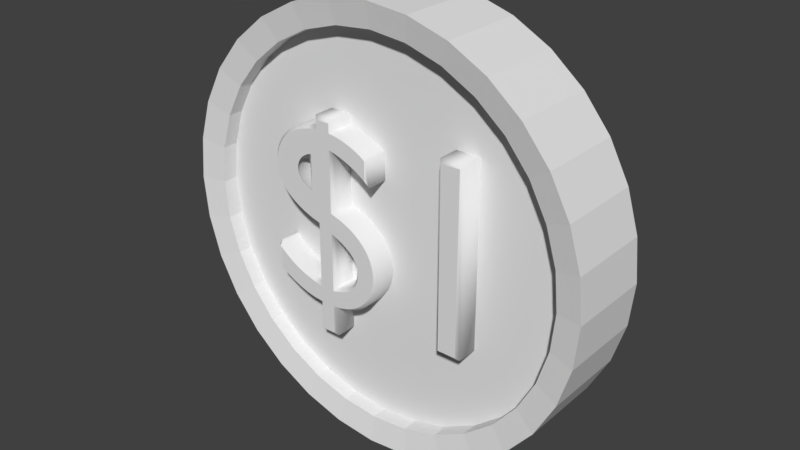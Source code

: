 # Source: coin2.blend  (saved by Blender 2.78.0; exported with 4.5.12 LTS)
import bpy
from mathutils import Matrix  # noqa: F401  (used for matrix-valued properties, if any)

bpy.ops.wm.read_factory_settings(use_empty=True)
scene = bpy.context.scene
scene.name = 'Scene'

# ---- collections
col_collection_1 = bpy.data.collections.new('Collection 1'); scene.collection.children.link(col_collection_1)

# ---- world
world_world = bpy.data.worlds.new('World'); scene.world = world_world
world_world.color = (0.05088, 0.05088, 0.05088)
world_world.use_sun_shadow = False
world_world.sun_shadow_jitter_overblur = 0.0
world_world.cycles.sampling_method = 'MANUAL'

# ---- meshes
me_cylinder = bpy.data.meshes.new('Cylinder')
me_cylinder.from_pydata([(0.0, 0.2, 1.0), (0.0, -0.2, 1.0), (0.1951, 0.2, 0.9808), (0.1951, -0.2, 0.9808), (0.3827, 0.2, 0.9239), (0.3827, -0.2, 0.9239), (0.5556, 0.2, 0.8315), (0.5556, -0.2, 0.8315), (0.7071, 0.2, 0.7071), (0.7071, -0.2, 0.7071), (0.8315, 0.2, 0.5556), (0.8315, -0.2, 0.5556), (0.9239, 0.2, 0.3827), (0.9239, -0.2, 0.3827), (0.9808, 0.2, 0.1951), (0.9808, -0.2, 0.1951), (1.0, 0.2, -1.788e-07), (1.0, -0.2, -2.384e-07), (0.9808, 0.2, -0.1951), (0.9808, -0.2, -0.1951), (0.9239, 0.2, -0.3827), (0.9239, -0.2, -0.3827), (0.8315, 0.2, -0.5556), (0.8315, -0.2, -0.5556), (0.7071, 0.2, -0.7071), (0.7071, -0.2, -0.7071), (0.5556, 0.2, -0.8315), (0.5556, -0.2, -0.8315), (0.3827, 0.2, -0.9239), (0.3827, -0.2, -0.9239), (0.1951, 0.2, -0.9808), (0.1951, -0.2, -0.9808), (-3.258e-07, 0.2, -1.0), (-3.258e-07, -0.2, -1.0), (-0.1951, 0.2, -0.9808), (-0.1951, -0.2, -0.9808), (-0.3827, 0.2, -0.9239), (-0.3827, -0.2, -0.9239), (-0.5556, 0.2, -0.8315), (-0.5556, -0.2, -0.8315), (-0.7071, 0.2, -0.7071), (-0.7071, -0.2, -0.7071), (-0.8315, 0.2, -0.5556), (-0.8315, -0.2, -0.5556), (-0.9239, 0.2, -0.3827), (-0.9239, -0.2, -0.3827), (-0.9808, 0.2, -0.1951), (-0.9808, -0.2, -0.1951), (-1.0, 0.2, 7.153e-07), (-1.0, -0.2, 5.96e-07), (-0.9808, 0.2, 0.1951), (-0.9808, -0.2, 0.1951), (-0.9239, 0.2, 0.3827), (-0.9239, -0.2, 0.3827), (-0.8315, 0.2, 0.5556), (-0.8315, -0.2, 0.5556), (-0.7071, 0.2, 0.7071), (-0.7071, -0.2, 0.7071), (-0.5556, 0.2, 0.8315), (-0.5556, -0.2, 0.8315), (-0.3827, 0.2, 0.9239), (-0.3827, -0.2, 0.9239), (-0.1951, 0.2, 0.9808), (-0.1951, -0.2, 0.9808), (-6.672e-10, 0.1766, 0.8832), (0.1723, 0.1766, 0.8663), (0.1723, -0.1766, 0.8663), (-6.672e-10, -0.1766, 0.8832), (0.338, 0.1766, 0.816), (0.338, -0.1766, 0.816), (0.4907, 0.1766, 0.7344), (0.4907, -0.1766, 0.7344), (0.6245, 0.1766, 0.6245), (0.6245, -0.1766, 0.6245), (0.7344, 0.1766, 0.4907), (0.7344, -0.1766, 0.4907), (0.816, 0.1766, 0.338), (0.816, -0.1766, 0.338), (0.8663, 0.1766, 0.1723), (0.8663, -0.1766, 0.1723), (0.8832, 0.1766, -1.498e-07), (0.8832, -0.1766, -2.025e-07), (0.8663, 0.1766, -0.1723), (0.8663, -0.1766, -0.1723), (0.816, 0.1766, -0.338), (0.816, -0.1766, -0.338), (0.7344, 0.1766, -0.4907), (0.7344, -0.1766, -0.4907), (0.6245, 0.1766, -0.6245), (0.6245, -0.1766, -0.6245), (0.4907, 0.1766, -0.7344), (0.4907, -0.1766, -0.7344), (0.338, 0.1766, -0.816), (0.338, -0.1766, -0.816), (0.1723, 0.1766, -0.8663), (0.1723, -0.1766, -0.8663), (-2.885e-07, 0.1766, -0.8832), (-2.885e-07, -0.1766, -0.8832), (-0.1723, 0.1766, -0.8663), (-0.1723, -0.1766, -0.8663), (-0.338, 0.1766, -0.816), (-0.338, -0.1766, -0.816), (-0.4907, 0.1766, -0.7344), (-0.4907, -0.1766, -0.7344), (-0.6245, 0.1766, -0.6245), (-0.6245, -0.1766, -0.6245), (-0.7344, 0.1766, -0.4907), (-0.7344, -0.1766, -0.4907), (-0.816, 0.1766, -0.338), (-0.816, -0.1766, -0.338), (-0.8663, 0.1766, -0.1723), (-0.8663, -0.1766, -0.1723), (-0.8832, 0.1766, 6.398e-07), (-0.8832, -0.1766, 5.345e-07), (-0.8663, 0.1766, 0.1723), (-0.8663, -0.1766, 0.1723), (-0.816, 0.1766, 0.338), (-0.816, -0.1766, 0.338), (-0.7344, 0.1766, 0.4907), (-0.7344, -0.1766, 0.4907), (-0.6245, 0.1766, 0.6245), (-0.6245, -0.1766, 0.6245), (-0.4907, 0.1766, 0.7344), (-0.4907, -0.1766, 0.7344), (-0.338, 0.1766, 0.816), (-0.338, -0.1766, 0.816), (-0.1723, 0.1766, 0.8663), (-0.1723, -0.1766, 0.8663), (-6.672e-10, 0.1046, 0.8832), (0.1723, 0.1046, 0.8663), (0.1723, -0.1046, 0.8663), (-6.672e-10, -0.1046, 0.8832), (0.338, 0.1046, 0.816), (0.338, -0.1046, 0.816), (0.4907, 0.1046, 0.7344), (0.4907, -0.1046, 0.7344), (0.6245, 0.1046, 0.6245), (0.6245, -0.1046, 0.6245), (0.7344, 0.1046, 0.4907), (0.7344, -0.1046, 0.4907), (0.816, 0.1046, 0.338), (0.816, -0.1046, 0.338), (0.8663, 0.1046, 0.1723), (0.8663, -0.1046, 0.1723), (0.8832, 0.1046, -1.498e-07), (0.8832, -0.1046, -2.025e-07), (0.8663, 0.1046, -0.1723), (0.8663, -0.1046, -0.1723), (0.816, 0.1046, -0.338), (0.816, -0.1046, -0.338), (0.7344, 0.1046, -0.4907), (0.7344, -0.1046, -0.4907), (0.6245, 0.1046, -0.6245), (0.6245, -0.1046, -0.6245), (0.4907, 0.1046, -0.7344), (0.4907, -0.1046, -0.7344), (0.338, 0.1046, -0.816), (0.338, -0.1046, -0.816), (0.1723, 0.1046, -0.8663), (0.1723, -0.1046, -0.8663), (-2.885e-07, 0.1046, -0.8832), (-2.885e-07, -0.1046, -0.8832), (-0.1723, 0.1046, -0.8663), (-0.1723, -0.1046, -0.8663), (-0.338, 0.1046, -0.816), (-0.338, -0.1046, -0.816), (-0.4907, 0.1046, -0.7344), (-0.4907, -0.1046, -0.7344), (-0.6245, 0.1046, -0.6245), (-0.6245, -0.1046, -0.6245), (-0.7344, 0.1046, -0.4907), (-0.7344, -0.1046, -0.4907), (-0.816, 0.1046, -0.338), (-0.816, -0.1046, -0.338), (-0.8663, 0.1046, -0.1723), (-0.8663, -0.1046, -0.1723), (-0.8832, 0.1046, 6.398e-07), (-0.8832, -0.1046, 5.345e-07), (-0.8663, 0.1046, 0.1723), (-0.8663, -0.1046, 0.1723), (-0.816, 0.1046, 0.338), (-0.816, -0.1046, 0.338), (-0.7344, 0.1046, 0.4907), (-0.7344, -0.1046, 0.4907), (-0.6245, 0.1046, 0.6245), (-0.6245, -0.1046, 0.6245), (-0.4907, 0.1046, 0.7344), (-0.4907, -0.1046, 0.7344), (-0.338, 0.1046, 0.816), (-0.338, -0.1046, 0.816), (-0.1723, 0.1046, 0.8663), (-0.1723, -0.1046, 0.8663)], [], [(0, 1, 3, 2), (2, 3, 5, 4), (4, 5, 7, 6), (6, 7, 9, 8), (8, 9, 11, 10), (10, 11, 13, 12), (12, 13, 15, 14), (14, 15, 17, 16), (16, 17, 19, 18), (18, 19, 21, 20), (20, 21, 23, 22), (22, 23, 25, 24), (24, 25, 27, 26), (26, 27, 29, 28), (28, 29, 31, 30), (30, 31, 33, 32), (32, 33, 35, 34), (34, 35, 37, 36), (36, 37, 39, 38), (38, 39, 41, 40), (40, 41, 43, 42), (42, 43, 45, 44), (44, 45, 47, 46), (46, 47, 49, 48), (48, 49, 51, 50), (50, 51, 53, 52), (52, 53, 55, 54), (54, 55, 57, 56), (56, 57, 59, 58), (58, 59, 61, 60), (12, 14, 78, 76), (60, 61, 63, 62), (62, 63, 1, 0), (49, 47, 111, 113), (118, 120, 184, 182), (66, 67, 131, 130), (30, 32, 96, 94), (15, 13, 77, 79), (48, 50, 114, 112), (33, 31, 95, 97), (51, 49, 113, 115), (14, 16, 80, 78), (32, 34, 98, 96), (17, 15, 79, 81), (50, 52, 116, 114), (35, 33, 97, 99), (53, 51, 115, 117), (16, 18, 82, 80), (34, 36, 100, 98), (19, 17, 81, 83), (0, 2, 65, 64), (52, 54, 118, 116), (37, 35, 99, 101), (3, 1, 67, 66), (55, 53, 117, 119), (18, 20, 84, 82), (36, 38, 102, 100), (21, 19, 83, 85), (54, 56, 120, 118), (39, 37, 101, 103), (2, 4, 68, 65), (57, 55, 119, 121), (20, 22, 86, 84), (5, 3, 66, 69), (38, 40, 104, 102), (23, 21, 85, 87), (56, 58, 122, 120), (41, 39, 103, 105), (4, 6, 70, 68), (59, 57, 121, 123), (22, 24, 88, 86), (7, 5, 69, 71), (40, 42, 106, 104), (25, 23, 87, 89), (58, 60, 124, 122), (43, 41, 105, 107), (6, 8, 72, 70), (61, 59, 123, 125), (24, 26, 90, 88), (9, 7, 71, 73), (42, 44, 108, 106), (27, 25, 89, 91), (60, 62, 126, 124), (45, 43, 107, 109), (8, 10, 74, 72), (63, 61, 125, 127), (26, 28, 92, 90), (11, 9, 73, 75), (44, 46, 110, 108), (29, 27, 91, 93), (62, 0, 64, 126), (47, 45, 109, 111), (10, 12, 76, 74), (1, 63, 127, 67), (28, 30, 94, 92), (13, 11, 75, 77), (46, 48, 112, 110), (31, 29, 93, 95), (130, 131, 191, 189, 187, 185, 183, 181, 179, 177, 175, 173, 171, 169, 167, 165, 163, 161, 159, 157, 155, 153, 151, 149, 147, 145, 143, 141, 139, 137, 135, 133), (128, 129, 132, 134, 136, 138, 140, 142, 144, 146, 148, 150, 152, 154, 156, 158, 160, 162, 164, 166, 168, 170, 172, 174, 176, 178, 180, 182, 184, 186, 188, 190), (92, 94, 158, 156), (65, 68, 132, 129), (121, 119, 183, 185), (95, 93, 157, 159), (69, 66, 130, 133), (120, 122, 186, 184), (94, 96, 160, 158), (68, 70, 134, 132), (123, 121, 185, 187), (97, 95, 159, 161), (71, 69, 133, 135), (122, 124, 188, 186), (96, 98, 162, 160), (70, 72, 136, 134), (125, 123, 187, 189), (99, 97, 161, 163), (73, 71, 135, 137), (124, 126, 190, 188), (98, 100, 164, 162), (72, 74, 138, 136), (127, 125, 189, 191), (101, 99, 163, 165), (75, 73, 137, 139), (126, 64, 128, 190), (100, 102, 166, 164), (74, 76, 140, 138), (67, 127, 191, 131), (103, 101, 165, 167), (77, 75, 139, 141), (102, 104, 168, 166), (76, 78, 142, 140), (105, 103, 167, 169), (79, 77, 141, 143), (104, 106, 170, 168), (78, 80, 144, 142), (107, 105, 169, 171), (81, 79, 143, 145), (106, 108, 172, 170), (80, 82, 146, 144), (109, 107, 171, 173), (83, 81, 145, 147), (108, 110, 174, 172), (82, 84, 148, 146), (111, 109, 173, 175), (85, 83, 147, 149), (110, 112, 176, 174), (84, 86, 150, 148), (113, 111, 175, 177), (87, 85, 149, 151), (112, 114, 178, 176), (86, 88, 152, 150), (115, 113, 177, 179), (89, 87, 151, 153), (114, 116, 180, 178), (88, 90, 154, 152), (117, 115, 179, 181), (91, 89, 153, 155), (116, 118, 182, 180), (90, 92, 156, 154), (64, 65, 129, 128), (119, 117, 181, 183), (93, 91, 155, 157)])
me_cylinder.use_remesh_preserve_volume = False
me_cylinder.use_remesh_preserve_attributes = False
me_cylinder.use_mirror_vertex_groups = False
me_cylinder.update()

# ---- curves / text
txt_text = bpy.data.curves.new('Text', 'FONT')
txt_text.dimensions = '2D'
txt_text.body = '$1'
txt_text.use_path_clamp = True
txt_text.bevel_resolution = 0
txt_text.offset = -0.014
txt_text.extrude = 0.055
txt_text.bevel_depth = 0.011

# ---- objects
ob_text = bpy.data.objects.new('Text', txt_text)
ob_cylinder = bpy.data.objects.new('Cylinder', me_cylinder)

# ---- transforms, parenting, visibility, modifiers, constraints
ob_text.location = (-0.5732, -0.1329, -0.3738)
ob_text.rotation_euler = (1.571, -0.0, 0.0)
ob_text.scale = (1.25, 1.25, 1.25)
ob_text.lineart.crease_threshold = 0.0
ob_cylinder.location = (0.0, 0.0, 0.0)
ob_cylinder.lineart.crease_threshold = 0.0

# ---- collection membership
col_collection_1.objects.link(ob_text)
col_collection_1.objects.link(ob_cylinder)

# ---- scene / render settings (as saved in the file)
scene.frame_start = 1; scene.frame_end = 250; scene.frame_set(1)
scene.render.engine = 'BLENDER_EEVEE_NEXT'
scene.render.resolution_percentage = 50
scene.render.dither_intensity = 0.0
scene.cycles.use_denoising = False
scene.cycles.samples = 128
scene.cycles.sampling_pattern = 'TABULATED_SOBOL'
scene.cycles.light_sampling_threshold = 0.0
scene.cycles.use_adaptive_sampling = False
scene.cycles.use_light_tree = False
scene.cycles.blur_glossy = 0.0
scene.cycles.sample_clamp_indirect = 0.0
scene.view_settings.view_transform = 'Standard'
bpy.context.view_layer.update()

# ---- added for rendering (the .blend has no active camera and no usable light): camera, sun
cam_auto = bpy.data.cameras.new('AutoCamera')
cam_auto.lens = 50.0
cam_auto.sensor_width = 36.0
cam_auto.clip_end = 1000.0
ob_auto_camera = bpy.data.objects.new('AutoCamera', cam_auto)
scene.collection.objects.link(ob_auto_camera)
ob_auto_camera.location = (2.64297, -3.17156, 2.11438)
ob_auto_camera.rotation_euler = (1.09748, -7.21219e-08, 0.694738)
scene.camera = ob_auto_camera
light_auto_sun = bpy.data.lights.new('AutoSun', 'SUN')
light_auto_sun.energy = 3.0
light_auto_sun.angle = 0.0523599
ob_auto_sun = bpy.data.objects.new('AutoSun', light_auto_sun)
scene.collection.objects.link(ob_auto_sun)
ob_auto_sun.rotation_euler = (0.872665, 0.174533, 0.523599)
bpy.context.view_layer.update()
